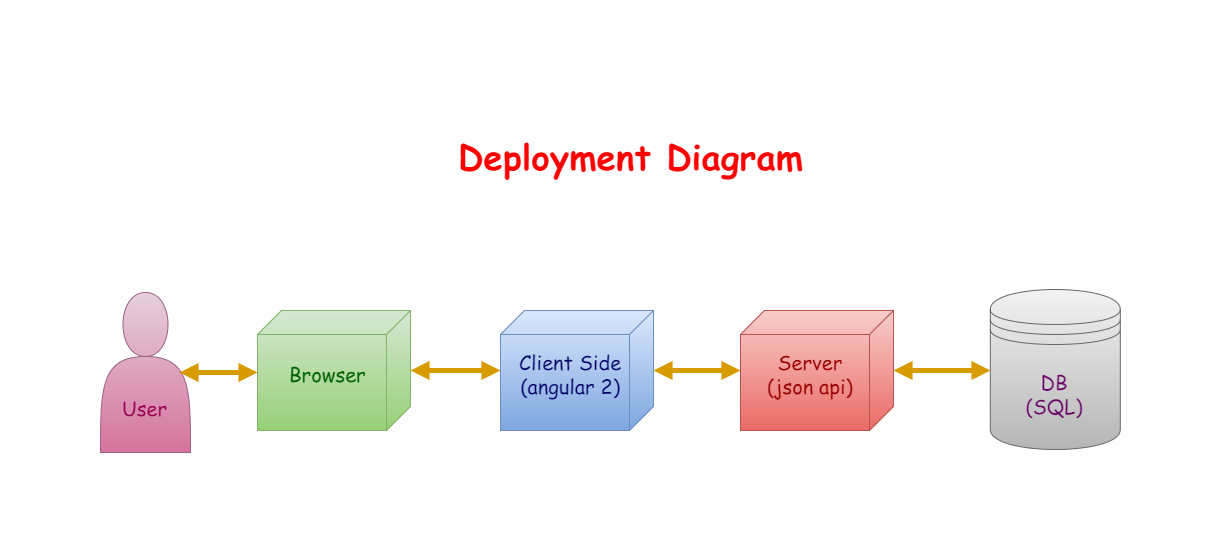

The diagram above was exported from draw.io. Its source (the exported page's mxGraphModel, read from the mxfile embedded in the PNG):
<mxGraphModel dx="1500" dy="880" grid="1" gridSize="10" guides="1" tooltips="1" connect="1" arrows="1" fold="1" page="1" pageScale="1" pageWidth="1169" pageHeight="826" math="0" shadow="0">
  <root>
    <mxCell id="0" />
    <mxCell id="1" parent="0" />
    <mxCell id="4" value="&lt;div style=&quot;text-align: center&quot;&gt;&lt;span&gt;&lt;font color=&quot;#006100&quot;&gt;Browser&lt;/font&gt;&lt;/span&gt;&lt;br&gt;&lt;/div&gt;" style="verticalAlign=middle;align=center;spacingTop=8;spacingLeft=2;spacingRight=12;shape=cube;size=24;direction=south;fontStyle=0;html=1;fillColor=#d5e8d4;strokeColor=#82b366;fontSize=20;fontFamily=Comic Sans MS;fontColor=#000066;gradientColor=#97d077;gradientDirection=east;" vertex="1" parent="1">
      <mxGeometry x="217" y="280" width="153" height="120" as="geometry" />
    </mxCell>
    <mxCell id="7" value="&lt;font style=&quot;line-height: 120%; font-size: 20px;&quot;&gt;DB&lt;/font&gt;&lt;div&gt;&lt;font style=&quot;line-height: 120%; font-size: 20px;&quot;&gt;(SQL)&lt;/font&gt;&lt;/div&gt;" style="shape=datastore;whiteSpace=wrap;html=1;fillColor=#f5f5f5;strokeColor=#666666;fontFamily=Comic Sans MS;fontSize=20;fontColor=#660066;gradientColor=#b3b3b3;" vertex="1" parent="1">
      <mxGeometry x="949.800048828125" y="259" width="130" height="160" as="geometry" />
    </mxCell>
    <mxCell id="8" value="&lt;div&gt;&lt;br&gt;&lt;/div&gt;&lt;div&gt;&lt;br&gt;&lt;/div&gt;&lt;div&gt;&lt;br&gt;&lt;/div&gt;&lt;div&gt;User&lt;/div&gt;" style="shape=actor;whiteSpace=wrap;html=1;fillColor=#e6d0de;strokeColor=#996185;fontFamily=Comic Sans MS;fontSize=20;fontColor=#99004D;gradientColor=#d5739d;" vertex="1" parent="1">
      <mxGeometry x="60" y="262" width="90" height="160" as="geometry" />
    </mxCell>
    <mxCell id="11" value="" style="endArrow=block;startArrow=block;endFill=1;startFill=1;html=1;fontFamily=Comic Sans MS;fontSize=20;fontColor=#660066;fillColor=#ffcd28;strokeColor=#d79b00;strokeWidth=5;exitX=0.9;exitY=0.5;exitPerimeter=0;gradientColor=#ffa500;" edge="1" parent="1">
      <mxGeometry width="160" relative="1" as="geometry">
        <mxPoint x="139" y="342" as="sourcePoint" />
        <mxPoint x="217" y="342" as="targetPoint" />
      </mxGeometry>
    </mxCell>
    <mxCell id="18" value="&lt;h3&gt;Deployment Diagram&lt;/h3&gt;" style="text;html=1;align=center;fontStyle=1;verticalAlign=middle;spacingLeft=3;spacingRight=3;strokeColor=none;rotatable=0;points=[[0,0.5],[1,0.5]];portConstraint=eastwest;fillColor=none;fontFamily=Comic Sans MS;fontSize=30;fontColor=#FF0000;" vertex="1" parent="1">
      <mxGeometry x="280" y="90" width="620" height="70" as="geometry" />
    </mxCell>
    <mxCell id="2abe1589a2f9bf6f-19" value="" style="endArrow=block;startArrow=block;endFill=1;startFill=1;html=1;fontFamily=Comic Sans MS;fontSize=20;fontColor=#660066;fillColor=#ffcd28;strokeColor=#d79b00;strokeWidth=5;gradientColor=#ffa500;" edge="1" parent="1" source="2abe1589a2f9bf6f-24" target="2abe1589a2f9bf6f-25">
      <mxGeometry width="160" relative="1" as="geometry">
        <mxPoint x="657" y="339" as="sourcePoint" />
        <mxPoint x="735" y="339" as="targetPoint" />
      </mxGeometry>
    </mxCell>
    <mxCell id="2abe1589a2f9bf6f-20" value="" style="endArrow=block;startArrow=block;endFill=1;startFill=1;html=1;fontFamily=Comic Sans MS;fontSize=20;fontColor=#660066;fillColor=#ffcd28;strokeColor=#d79b00;strokeWidth=5;gradientColor=#ffa500;entryX=0;entryY=0.5;" edge="1" parent="1" source="2abe1589a2f9bf6f-25" target="7">
      <mxGeometry width="160" relative="1" as="geometry">
        <mxPoint x="913" y="349" as="sourcePoint" />
        <mxPoint x="991" y="349" as="targetPoint" />
      </mxGeometry>
    </mxCell>
    <mxCell id="2abe1589a2f9bf6f-21" value="" style="endArrow=block;startArrow=block;endFill=1;startFill=1;html=1;fontFamily=Comic Sans MS;fontSize=20;fontColor=#660066;fillColor=#ffcd28;strokeColor=#d79b00;strokeWidth=5;gradientColor=#ffa500;" edge="1" parent="1" source="4" target="2abe1589a2f9bf6f-24">
      <mxGeometry width="160" relative="1" as="geometry">
        <mxPoint x="677" y="359" as="sourcePoint" />
        <mxPoint x="755" y="359" as="targetPoint" />
      </mxGeometry>
    </mxCell>
    <mxCell id="2abe1589a2f9bf6f-24" value="&lt;div style=&quot;text-align: center&quot;&gt;&lt;span&gt;Client Side&lt;/span&gt;&lt;br&gt;&lt;/div&gt;&lt;div style=&quot;text-align: center&quot;&gt;&lt;span&gt;(angular 2)&lt;/span&gt;&lt;/div&gt;" style="verticalAlign=middle;align=center;spacingTop=8;spacingLeft=2;spacingRight=12;shape=cube;size=24;direction=south;fontStyle=0;html=1;fillColor=#dae8fc;strokeColor=#6c8ebf;fontSize=20;fontFamily=Comic Sans MS;fontColor=#000066;gradientDirection=east;gradientColor=#7ea6e0;" vertex="1" parent="1">
      <mxGeometry x="460" y="280" width="153" height="120" as="geometry" />
    </mxCell>
    <mxCell id="2abe1589a2f9bf6f-25" value="&lt;div style=&quot;text-align: center&quot;&gt;&lt;span&gt;&lt;font color=&quot;#990000&quot;&gt;Server&lt;/font&gt;&lt;/span&gt;&lt;/div&gt;&lt;div style=&quot;text-align: center&quot;&gt;&lt;span&gt;&lt;font color=&quot;#990000&quot;&gt;(json api)&lt;/font&gt;&lt;/span&gt;&lt;br&gt;&lt;/div&gt;" style="verticalAlign=middle;align=center;spacingTop=8;spacingLeft=2;spacingRight=12;shape=cube;size=24;direction=south;fontStyle=0;html=1;fillColor=#f8cecc;strokeColor=#b85450;fontSize=20;fontFamily=Comic Sans MS;fontColor=#000066;gradientColor=#ea6b66;gradientDirection=east;" vertex="1" parent="1">
      <mxGeometry x="700" y="280" width="153" height="120" as="geometry" />
    </mxCell>
  </root>
</mxGraphModel>